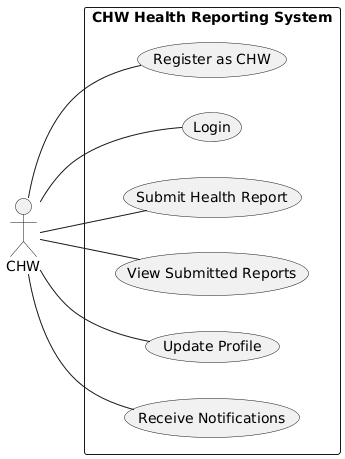

The diagram above was rendered by PlantUML. Its source (embedded in the PNG):
@startuml
left to right direction

actor CHW as chw

rectangle "CHW Health Reporting System" {

  chw -- (Register as CHW)
  chw -- (Login)
  chw -- (Submit Health Report)
  chw -- (View Submitted Reports)
  chw -- (Update Profile)
  chw -- (Receive Notifications)

}
@enduml